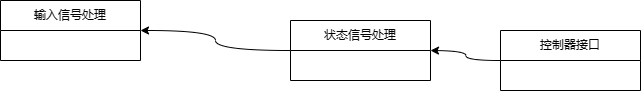

The diagram above was exported from draw.io. Its source (the exported page's mxGraphModel, read from the mxfile embedded in the PNG):
<mxGraphModel dx="1784" dy="602" grid="1" gridSize="10" guides="1" tooltips="1" connect="1" arrows="1" fold="1" page="1" pageScale="1" pageWidth="827" pageHeight="1169" math="0" shadow="0">
  <root>
    <mxCell id="WIyWlLk6GJQsqaUBKTNV-0" />
    <mxCell id="WIyWlLk6GJQsqaUBKTNV-1" parent="WIyWlLk6GJQsqaUBKTNV-0" />
    <mxCell id="D3ETGN1LazfC_XYOMswp-10" style="edgeStyle=orthogonalEdgeStyle;rounded=0;orthogonalLoop=1;jettySize=auto;html=1;curved=1;" edge="1" parent="WIyWlLk6GJQsqaUBKTNV-1" source="D3ETGN1LazfC_XYOMswp-1">
      <mxGeometry relative="1" as="geometry">
        <mxPoint x="390" y="390.0000000000001" as="targetPoint" />
      </mxGeometry>
    </mxCell>
    <mxCell id="D3ETGN1LazfC_XYOMswp-1" value="控制器接口" style="swimlane;fontStyle=0;childLayout=stackLayout;horizontal=1;startSize=30;horizontalStack=0;resizeParent=1;resizeParentMax=0;resizeLast=0;collapsible=1;marginBottom=0;whiteSpace=wrap;html=1;" vertex="1" parent="WIyWlLk6GJQsqaUBKTNV-1">
      <mxGeometry x="460" y="370" width="140" height="60" as="geometry" />
    </mxCell>
    <mxCell id="D3ETGN1LazfC_XYOMswp-6" value="状态信号处理" style="swimlane;fontStyle=0;childLayout=stackLayout;horizontal=1;startSize=30;horizontalStack=0;resizeParent=1;resizeParentMax=0;resizeLast=0;collapsible=1;marginBottom=0;whiteSpace=wrap;html=1;" vertex="1" parent="WIyWlLk6GJQsqaUBKTNV-1">
      <mxGeometry x="250" y="360" width="140" height="60" as="geometry" />
    </mxCell>
    <mxCell id="D3ETGN1LazfC_XYOMswp-11" value="输入信号处理" style="swimlane;fontStyle=0;childLayout=stackLayout;horizontal=1;startSize=30;horizontalStack=0;resizeParent=1;resizeParentMax=0;resizeLast=0;collapsible=1;marginBottom=0;whiteSpace=wrap;html=1;" vertex="1" parent="WIyWlLk6GJQsqaUBKTNV-1">
      <mxGeometry x="-40" y="340" width="140" height="60" as="geometry" />
    </mxCell>
    <mxCell id="D3ETGN1LazfC_XYOMswp-15" style="edgeStyle=orthogonalEdgeStyle;rounded=0;orthogonalLoop=1;jettySize=auto;html=1;entryX=1;entryY=0.5;entryDx=0;entryDy=0;curved=1;exitX=0;exitY=0.5;exitDx=0;exitDy=0;" edge="1" parent="WIyWlLk6GJQsqaUBKTNV-1" source="D3ETGN1LazfC_XYOMswp-6" target="D3ETGN1LazfC_XYOMswp-11">
      <mxGeometry relative="1" as="geometry">
        <mxPoint x="271.12000000000023" y="386.7399999999999" as="sourcePoint" />
        <mxPoint x="150.0000000000001" y="392.69000000000005" as="targetPoint" />
      </mxGeometry>
    </mxCell>
  </root>
</mxGraphModel>